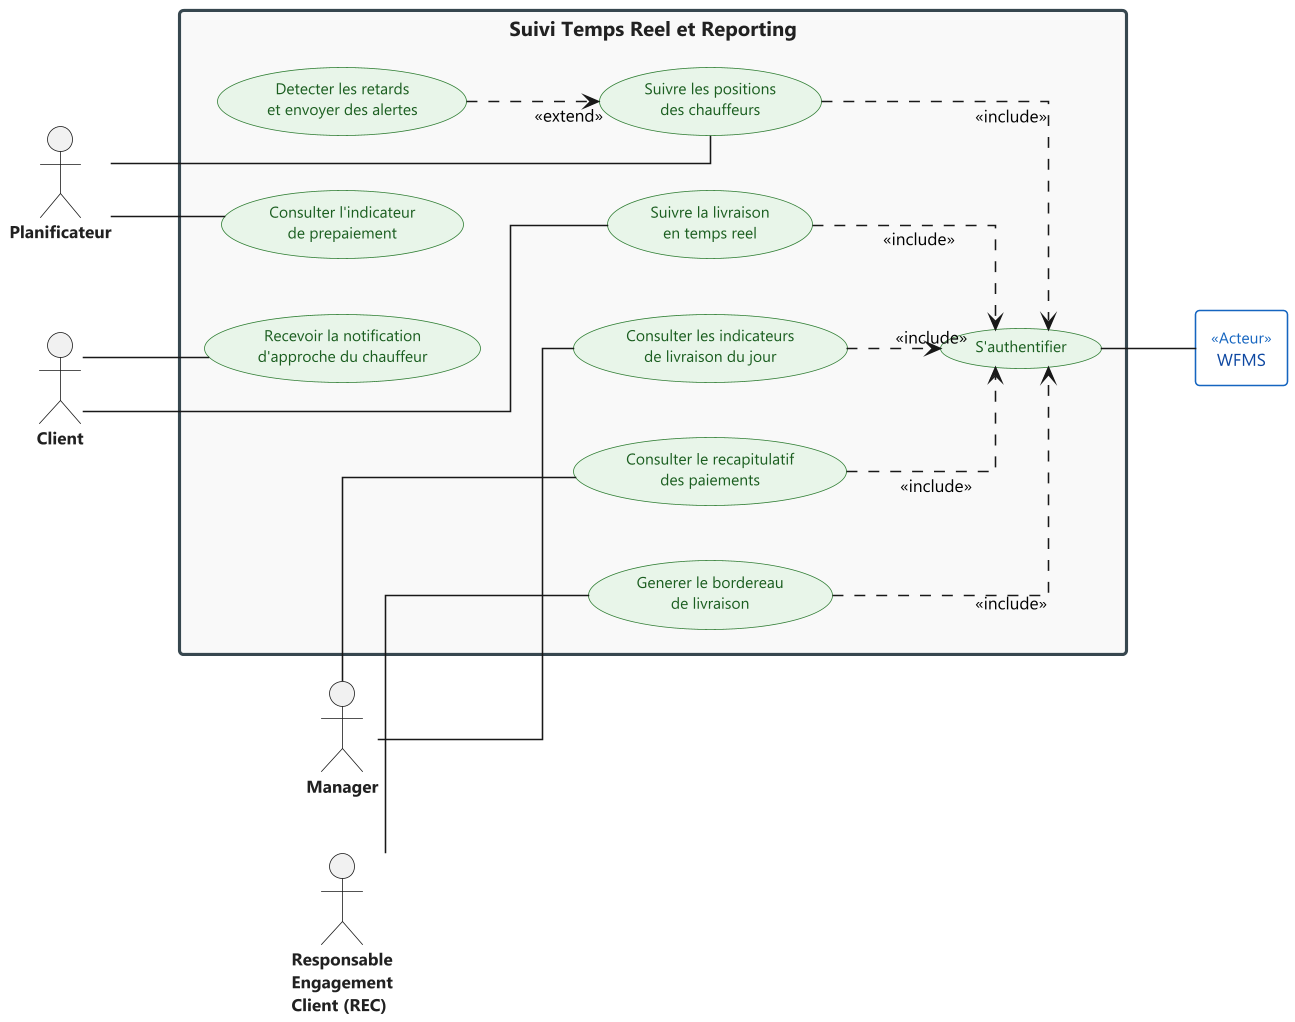

The diagram above was rendered by PlantUML. Its source (embedded in the PNG):
@startuml sprint4_uc3_suivi

' ======================================================================
'  FLEET AI -- Sprint 4 | Sous-diagramme 3/3
'  Suivi Temps Reel et Reporting
'  UML 2.5 -- Acteurs applicatifs a gauche, systemes a droite
'  Meme recette que le diagramme 2 : left to right, sans linetype ortho,
'  use cases ordonnes par zone acteur.
' ======================================================================

skinparam backgroundColor white
skinparam defaultFontName "Segoe UI"
skinparam defaultFontSize 11
skinparam dpi 150
skinparam linetype ortho

skinparam usecase {
    BackgroundColor #E8F5E9
    BorderColor #2E7D32
    FontColor #1B5E20
    FontSize 10
}

skinparam actor {
    FontSize 11
    FontStyle bold
    FontColor #212121
}

skinparam rectangle {
    BorderColor #37474F
    BorderThickness 2
    FontSize 13
    FontStyle bold
    BackgroundColor #F9F9F9
    FontColor #212121
}

skinparam rectangle<<Acteur>> {
    BorderColor #1565C0
    BorderThickness 1
    FontSize 11
    FontStyle plain
    BackgroundColor white
    FontColor #0D47A1
    StereotypeFontColor #1565C0
    StereotypeFontSize 10
}

left to right direction

' -- Acteurs applicatifs (gauche) --
' Ordonnes PL > MG > CL > REC
' Les zones de use cases ci-dessous positionnent chaque acteur
' naturellement en face de ses cas d'usage sur la gauche.
actor "Planificateur" as PL
actor "Manager" as MG
actor "Client" as CL
actor "Responsable\nEngagement\nClient (REC)" as REC

' -- Frontiere systeme -------------------------------------------------
rectangle "Suivi Temps Reel et Reporting" {

    ' -- Zone Planificateur (haut) ------------------------------------
    usecase "Suivre les positions\ndes chauffeurs" as UC44
    usecase "Detecter les retards\net envoyer des alertes" as UC49
    usecase "Consulter l'indicateur\nde prepaiement" as UC64

    ' -- Zone Manager (milieu haut) ------------------------------------
    usecase "Consulter les indicateurs\nde livraison du jour" as UC50
    usecase "Consulter le recapitulatif\ndes paiements" as UC76

    ' -- Zone Client (milieu bas) -- 2 cas d'usage pour ancrer CL -----
    usecase "Suivre la livraison\nen temps reel" as UC48
    usecase "Recevoir la notification\nd'approche du chauffeur" as UC48b

    ' -- Zone REC (bas) -----------------------------------------------
    usecase "Generer le bordereau\nde livraison" as UC46

    ' -- Authentification (droite, positionnee en dernier) -------------
    usecase "S'authentifier" as UC01
}

' -- Acteur systeme (droite) -------------------------------------------
rectangle "WFMS" <<Acteur>> as WFMS

' -- Associations : acteurs applicatifs --------------------------------
PL -- UC44
PL -- UC64

MG -- UC50
MG -- UC76

CL -- UC48
CL -- UC48b

REC -- UC46

' -- Association : acteur systeme ------------------------------------
UC01 -- WFMS

' -- Relations d'inclusion ---------------------------------------------
UC44 ..> UC01 : <<include>>
UC46 ..> UC01 : <<include>>
UC48 ..> UC01 : <<include>>
UC50 ..> UC01 : <<include>>
UC76 ..> UC01 : <<include>>

' -- Relation d'extension ---------------------------------------------
UC49 ..> UC44 : <<extend>>

@enduml